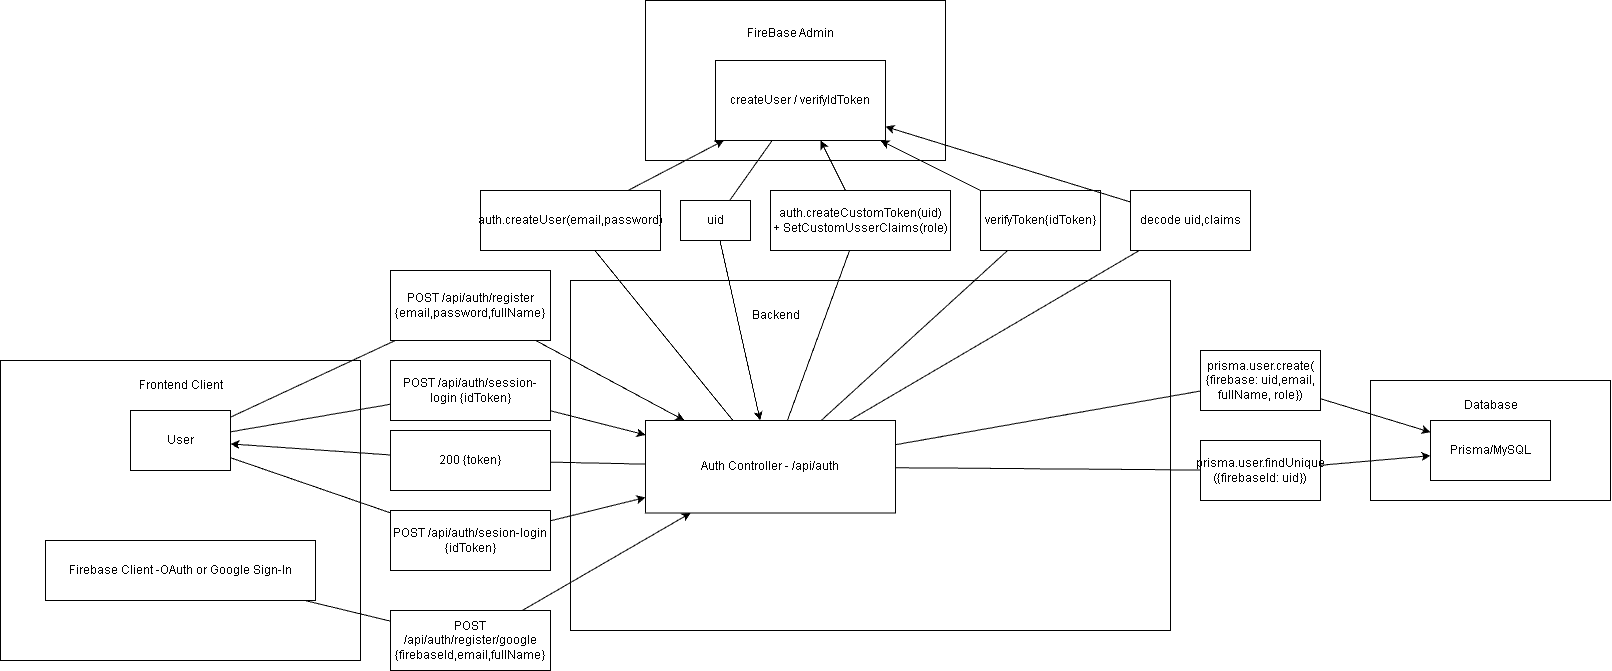

The diagram above was exported from draw.io. Its source (the exported page's mxGraphModel, read from the mxfile embedded in the PNG):
<mxGraphModel dx="1880" dy="964" grid="1" gridSize="10" guides="1" tooltips="1" connect="1" arrows="1" fold="1" page="1" pageScale="1" pageWidth="1654" pageHeight="2336" math="0" shadow="0">
  <root>
    <mxCell id="0" />
    <mxCell id="1" parent="0" />
    <mxCell id="EJY9nLS3v8nKkme_jpHY-1" parent="1" style="rounded=0;whiteSpace=wrap;html=1;" value="" vertex="1">
      <mxGeometry height="300" width="360" x="20" y="440" as="geometry" />
    </mxCell>
    <mxCell id="EJY9nLS3v8nKkme_jpHY-2" parent="1" style="text;html=1;align=center;verticalAlign=middle;resizable=0;points=[];autosize=1;strokeColor=none;fillColor=none;" value="Frontend Client" vertex="1">
      <mxGeometry height="30" width="110" x="145" y="450" as="geometry" />
    </mxCell>
    <mxCell id="EJY9nLS3v8nKkme_jpHY-3" parent="1" style="rounded=0;whiteSpace=wrap;html=1;" value="User" vertex="1">
      <mxGeometry height="60" width="100" x="150" y="490" as="geometry" />
    </mxCell>
    <mxCell id="EJY9nLS3v8nKkme_jpHY-6" parent="1" style="whiteSpace=wrap;html=1;" value="" vertex="1">
      <mxGeometry height="350" width="600" x="590" y="360" as="geometry" />
    </mxCell>
    <mxCell id="EJY9nLS3v8nKkme_jpHY-8" parent="1" style="rounded=0;whiteSpace=wrap;html=1;" value="" vertex="1">
      <mxGeometry height="160" width="300" x="665" y="80" as="geometry" />
    </mxCell>
    <mxCell id="EJY9nLS3v8nKkme_jpHY-9" parent="1" style="text;html=1;align=center;verticalAlign=middle;resizable=0;points=[];autosize=1;strokeColor=none;fillColor=none;" value="FireBase Admin" vertex="1">
      <mxGeometry height="30" width="110" x="755" y="98" as="geometry" />
    </mxCell>
    <mxCell id="EJY9nLS3v8nKkme_jpHY-11" parent="1" style="rounded=0;whiteSpace=wrap;html=1;" value="&lt;span style=&quot;text-wrap: nowrap;&quot;&gt;createUser / verifyIdToken&lt;/span&gt;" vertex="1">
      <mxGeometry height="80" width="170" x="735" y="140" as="geometry" />
    </mxCell>
    <mxCell id="EJY9nLS3v8nKkme_jpHY-12" parent="1" style="text;html=1;align=center;verticalAlign=middle;resizable=0;points=[];autosize=1;strokeColor=none;fillColor=none;" value="Backend" vertex="1">
      <mxGeometry height="30" width="70" x="760" y="380" as="geometry" />
    </mxCell>
    <mxCell id="EJY9nLS3v8nKkme_jpHY-13" parent="1" style="rounded=0;whiteSpace=wrap;html=1;" value="" vertex="1">
      <mxGeometry height="120" width="240" x="1390" y="460" as="geometry" />
    </mxCell>
    <mxCell id="EJY9nLS3v8nKkme_jpHY-14" parent="1" style="text;html=1;align=center;verticalAlign=middle;resizable=0;points=[];autosize=1;strokeColor=none;fillColor=none;" value="Database" vertex="1">
      <mxGeometry height="30" width="70" x="1475" y="470" as="geometry" />
    </mxCell>
    <mxCell id="EJY9nLS3v8nKkme_jpHY-17" parent="1" style="rounded=0;whiteSpace=wrap;html=1;" value="&lt;span style=&quot;text-wrap: nowrap;&quot;&gt;Prisma/MySQL&lt;/span&gt;" vertex="1">
      <mxGeometry height="60" width="120" x="1450" y="500" as="geometry" />
    </mxCell>
    <mxCell id="EJY9nLS3v8nKkme_jpHY-20" parent="1" style="whiteSpace=wrap;html=1;" value="Auth Controller - /api/auth" vertex="1">
      <mxGeometry height="92.5" width="250" x="665" y="500" as="geometry" />
    </mxCell>
    <mxCell id="EJY9nLS3v8nKkme_jpHY-21" parent="1" style="whiteSpace=wrap;html=1;" value="Firebase Client -OAuth or Google Sign-In" vertex="1">
      <mxGeometry height="60" width="270" x="65" y="620" as="geometry" />
    </mxCell>
    <mxCell id="EJY9nLS3v8nKkme_jpHY-25" edge="1" parent="1" source="EJY9nLS3v8nKkme_jpHY-22" style="rounded=0;orthogonalLoop=1;jettySize=auto;html=1;" target="EJY9nLS3v8nKkme_jpHY-20">
      <mxGeometry relative="1" as="geometry" />
    </mxCell>
    <mxCell id="EJY9nLS3v8nKkme_jpHY-22" parent="1" style="rounded=0;whiteSpace=wrap;html=1;" value="POST /api/auth/register&lt;div&gt;{email,password,fullName}&lt;/div&gt;" vertex="1">
      <mxGeometry height="70" width="160" x="410" y="350" as="geometry" />
    </mxCell>
    <mxCell id="EJY9nLS3v8nKkme_jpHY-24" edge="1" parent="1" source="EJY9nLS3v8nKkme_jpHY-3" style="endArrow=none;html=1;rounded=0;" target="EJY9nLS3v8nKkme_jpHY-22" value="">
      <mxGeometry height="50" relative="1" width="50" as="geometry">
        <mxPoint x="350" y="450" as="sourcePoint" />
        <mxPoint x="400" y="400" as="targetPoint" />
      </mxGeometry>
    </mxCell>
    <mxCell id="EJY9nLS3v8nKkme_jpHY-29" edge="1" parent="1" source="EJY9nLS3v8nKkme_jpHY-26" style="rounded=0;orthogonalLoop=1;jettySize=auto;html=1;" target="EJY9nLS3v8nKkme_jpHY-20" value="">
      <mxGeometry relative="1" as="geometry" />
    </mxCell>
    <mxCell id="EJY9nLS3v8nKkme_jpHY-26" parent="1" style="whiteSpace=wrap;html=1;" value="POST /api/auth/session- login {idToken}" vertex="1">
      <mxGeometry height="60" width="160" x="410" y="440" as="geometry" />
    </mxCell>
    <mxCell id="EJY9nLS3v8nKkme_jpHY-28" edge="1" parent="1" source="EJY9nLS3v8nKkme_jpHY-3" style="endArrow=none;html=1;rounded=0;" target="EJY9nLS3v8nKkme_jpHY-26" value="">
      <mxGeometry height="50" relative="1" width="50" as="geometry">
        <mxPoint x="420" y="450" as="sourcePoint" />
        <mxPoint x="470" y="400" as="targetPoint" />
      </mxGeometry>
    </mxCell>
    <mxCell id="EJY9nLS3v8nKkme_jpHY-32" edge="1" parent="1" source="EJY9nLS3v8nKkme_jpHY-30" style="rounded=0;orthogonalLoop=1;jettySize=auto;html=1;" target="EJY9nLS3v8nKkme_jpHY-11" value="">
      <mxGeometry relative="1" as="geometry" />
    </mxCell>
    <mxCell id="EJY9nLS3v8nKkme_jpHY-30" parent="1" style="whiteSpace=wrap;html=1;" value="auth.createUser(email,password)" vertex="1">
      <mxGeometry height="60" width="180" x="500" y="270" as="geometry" />
    </mxCell>
    <mxCell id="EJY9nLS3v8nKkme_jpHY-31" edge="1" parent="1" source="EJY9nLS3v8nKkme_jpHY-20" style="endArrow=none;html=1;rounded=0;" target="EJY9nLS3v8nKkme_jpHY-30" value="">
      <mxGeometry height="50" relative="1" width="50" as="geometry">
        <mxPoint x="720" y="450" as="sourcePoint" />
        <mxPoint x="770" y="400" as="targetPoint" />
      </mxGeometry>
    </mxCell>
    <mxCell id="EJY9nLS3v8nKkme_jpHY-35" edge="1" parent="1" source="EJY9nLS3v8nKkme_jpHY-33" style="rounded=0;orthogonalLoop=1;jettySize=auto;html=1;" target="EJY9nLS3v8nKkme_jpHY-20" value="">
      <mxGeometry relative="1" as="geometry" />
    </mxCell>
    <mxCell id="EJY9nLS3v8nKkme_jpHY-33" parent="1" style="whiteSpace=wrap;html=1;" value="uid" vertex="1">
      <mxGeometry height="40" width="70" x="700" y="280" as="geometry" />
    </mxCell>
    <mxCell id="EJY9nLS3v8nKkme_jpHY-34" edge="1" parent="1" source="EJY9nLS3v8nKkme_jpHY-33" style="endArrow=none;html=1;rounded=0;" target="EJY9nLS3v8nKkme_jpHY-11" value="">
      <mxGeometry height="50" relative="1" width="50" as="geometry">
        <mxPoint x="860" y="450" as="sourcePoint" />
        <mxPoint x="910" y="400" as="targetPoint" />
      </mxGeometry>
    </mxCell>
    <mxCell id="EJY9nLS3v8nKkme_jpHY-39" edge="1" parent="1" source="EJY9nLS3v8nKkme_jpHY-38" style="rounded=0;orthogonalLoop=1;jettySize=auto;html=1;" target="EJY9nLS3v8nKkme_jpHY-17">
      <mxGeometry relative="1" as="geometry" />
    </mxCell>
    <mxCell id="EJY9nLS3v8nKkme_jpHY-38" parent="1" style="whiteSpace=wrap;html=1;" value="prisma.user.create(&lt;div&gt;{firebase: uid,email,&lt;/div&gt;&lt;div&gt;fullName, role})&lt;/div&gt;" vertex="1">
      <mxGeometry height="60" width="120" x="1220" y="430" as="geometry" />
    </mxCell>
    <mxCell id="EJY9nLS3v8nKkme_jpHY-40" edge="1" parent="1" source="EJY9nLS3v8nKkme_jpHY-20" style="endArrow=none;html=1;rounded=0;" target="EJY9nLS3v8nKkme_jpHY-38" value="">
      <mxGeometry height="50" relative="1" width="50" as="geometry">
        <mxPoint x="860" y="410" as="sourcePoint" />
        <mxPoint x="910" y="360" as="targetPoint" />
      </mxGeometry>
    </mxCell>
    <mxCell id="EJY9nLS3v8nKkme_jpHY-42" edge="1" parent="1" source="EJY9nLS3v8nKkme_jpHY-41" style="rounded=0;orthogonalLoop=1;jettySize=auto;html=1;" target="EJY9nLS3v8nKkme_jpHY-11">
      <mxGeometry relative="1" as="geometry" />
    </mxCell>
    <mxCell id="EJY9nLS3v8nKkme_jpHY-41" parent="1" style="whiteSpace=wrap;html=1;" value="auth.createCustomToken(uid)&lt;br&gt;+ SetCustomUsserClaims(role)" vertex="1">
      <mxGeometry height="60" width="180" x="790" y="270" as="geometry" />
    </mxCell>
    <mxCell id="EJY9nLS3v8nKkme_jpHY-43" edge="1" parent="1" source="EJY9nLS3v8nKkme_jpHY-20" style="endArrow=none;html=1;rounded=0;" target="EJY9nLS3v8nKkme_jpHY-41" value="">
      <mxGeometry height="50" relative="1" width="50" as="geometry">
        <mxPoint x="890" y="410" as="sourcePoint" />
        <mxPoint x="940" y="360" as="targetPoint" />
      </mxGeometry>
    </mxCell>
    <mxCell id="EJY9nLS3v8nKkme_jpHY-45" edge="1" parent="1" source="EJY9nLS3v8nKkme_jpHY-44" style="rounded=0;orthogonalLoop=1;jettySize=auto;html=1;" target="EJY9nLS3v8nKkme_jpHY-3" value="">
      <mxGeometry relative="1" as="geometry" />
    </mxCell>
    <mxCell id="EJY9nLS3v8nKkme_jpHY-44" parent="1" style="rounded=0;whiteSpace=wrap;html=1;" value="200 {token}" vertex="1">
      <mxGeometry height="60" width="160" x="410" y="510" as="geometry" />
    </mxCell>
    <mxCell id="EJY9nLS3v8nKkme_jpHY-46" edge="1" parent="1" source="EJY9nLS3v8nKkme_jpHY-44" style="endArrow=none;html=1;rounded=0;" target="EJY9nLS3v8nKkme_jpHY-20" value="">
      <mxGeometry height="50" relative="1" width="50" as="geometry">
        <mxPoint x="550" y="410" as="sourcePoint" />
        <mxPoint x="600" y="360" as="targetPoint" />
      </mxGeometry>
    </mxCell>
    <mxCell id="EJY9nLS3v8nKkme_jpHY-48" edge="1" parent="1" source="EJY9nLS3v8nKkme_jpHY-47" style="rounded=0;orthogonalLoop=1;jettySize=auto;html=1;" target="EJY9nLS3v8nKkme_jpHY-20">
      <mxGeometry relative="1" as="geometry" />
    </mxCell>
    <mxCell id="EJY9nLS3v8nKkme_jpHY-47" parent="1" style="whiteSpace=wrap;html=1;" value="POST /api/auth/register/google&lt;div&gt;{firebaseId,email,fullName}&lt;/div&gt;" vertex="1">
      <mxGeometry height="60" width="160" x="410" y="690" as="geometry" />
    </mxCell>
    <mxCell id="EJY9nLS3v8nKkme_jpHY-49" edge="1" parent="1" source="EJY9nLS3v8nKkme_jpHY-21" style="endArrow=none;html=1;rounded=0;" target="EJY9nLS3v8nKkme_jpHY-47" value="">
      <mxGeometry height="50" relative="1" width="50" as="geometry">
        <mxPoint x="470" y="430" as="sourcePoint" />
        <mxPoint x="520" y="380" as="targetPoint" />
      </mxGeometry>
    </mxCell>
    <mxCell id="EJY9nLS3v8nKkme_jpHY-51" edge="1" parent="1" source="EJY9nLS3v8nKkme_jpHY-50" style="rounded=0;orthogonalLoop=1;jettySize=auto;html=1;" target="EJY9nLS3v8nKkme_jpHY-20">
      <mxGeometry relative="1" as="geometry" />
    </mxCell>
    <mxCell id="EJY9nLS3v8nKkme_jpHY-50" parent="1" style="whiteSpace=wrap;html=1;" value="POST /api/auth/sesion-login {idToken}" vertex="1">
      <mxGeometry height="60" width="160" x="410" y="590" as="geometry" />
    </mxCell>
    <mxCell id="6Xjzb8-8Q4SV_1NF0863-1" edge="1" parent="1" source="EJY9nLS3v8nKkme_jpHY-3" style="endArrow=none;html=1;rounded=0;" target="EJY9nLS3v8nKkme_jpHY-50" value="">
      <mxGeometry height="50" relative="1" width="50" as="geometry">
        <mxPoint x="380" y="430" as="sourcePoint" />
        <mxPoint x="430" y="380" as="targetPoint" />
      </mxGeometry>
    </mxCell>
    <mxCell id="6Xjzb8-8Q4SV_1NF0863-3" edge="1" parent="1" source="6Xjzb8-8Q4SV_1NF0863-2" style="rounded=0;orthogonalLoop=1;jettySize=auto;html=1;" target="EJY9nLS3v8nKkme_jpHY-11" value="">
      <mxGeometry relative="1" as="geometry">
        <mxPoint x="1030" y="150" as="targetPoint" />
      </mxGeometry>
    </mxCell>
    <mxCell id="6Xjzb8-8Q4SV_1NF0863-2" parent="1" style="whiteSpace=wrap;html=1;" value="verifyToken{idToken}" vertex="1">
      <mxGeometry height="60" width="120" x="1000" y="270" as="geometry" />
    </mxCell>
    <mxCell id="6Xjzb8-8Q4SV_1NF0863-4" edge="1" parent="1" source="EJY9nLS3v8nKkme_jpHY-20" style="endArrow=none;html=1;rounded=0;" target="6Xjzb8-8Q4SV_1NF0863-2" value="">
      <mxGeometry height="50" relative="1" width="50" as="geometry">
        <mxPoint x="1020" y="430" as="sourcePoint" />
        <mxPoint x="1070" y="380" as="targetPoint" />
      </mxGeometry>
    </mxCell>
    <mxCell id="6Xjzb8-8Q4SV_1NF0863-5" parent="1" style="whiteSpace=wrap;html=1;" value="decode uid,claims" vertex="1">
      <mxGeometry height="60" width="120" x="1150" y="270" as="geometry" />
    </mxCell>
    <mxCell id="6Xjzb8-8Q4SV_1NF0863-6" edge="1" parent="1" source="EJY9nLS3v8nKkme_jpHY-20" style="endArrow=none;html=1;rounded=0;" target="6Xjzb8-8Q4SV_1NF0863-5" value="">
      <mxGeometry height="50" relative="1" width="50" as="geometry">
        <mxPoint x="890" y="390" as="sourcePoint" />
        <mxPoint x="940" y="340" as="targetPoint" />
      </mxGeometry>
    </mxCell>
    <mxCell id="6Xjzb8-8Q4SV_1NF0863-7" edge="1" parent="1" source="6Xjzb8-8Q4SV_1NF0863-5" style="endArrow=classic;html=1;rounded=0;" target="EJY9nLS3v8nKkme_jpHY-11" value="">
      <mxGeometry height="50" relative="1" width="50" as="geometry">
        <mxPoint x="890" y="390" as="sourcePoint" />
        <mxPoint x="940" y="340" as="targetPoint" />
      </mxGeometry>
    </mxCell>
    <mxCell id="6Xjzb8-8Q4SV_1NF0863-9" edge="1" parent="1" source="6Xjzb8-8Q4SV_1NF0863-8" style="rounded=0;orthogonalLoop=1;jettySize=auto;html=1;" target="EJY9nLS3v8nKkme_jpHY-17" value="">
      <mxGeometry relative="1" as="geometry" />
    </mxCell>
    <mxCell id="6Xjzb8-8Q4SV_1NF0863-8" parent="1" style="whiteSpace=wrap;html=1;" value="prisma.user.findUnique&lt;div&gt;({firebaseId: uid})&lt;/div&gt;" vertex="1">
      <mxGeometry height="60" width="120" x="1220" y="520" as="geometry" />
    </mxCell>
    <mxCell id="6Xjzb8-8Q4SV_1NF0863-10" edge="1" parent="1" source="EJY9nLS3v8nKkme_jpHY-20" style="endArrow=none;html=1;rounded=0;" target="6Xjzb8-8Q4SV_1NF0863-8" value="">
      <mxGeometry height="50" relative="1" width="50" as="geometry">
        <mxPoint x="1020" y="390" as="sourcePoint" />
        <mxPoint x="1070" y="340" as="targetPoint" />
      </mxGeometry>
    </mxCell>
  </root>
</mxGraphModel>